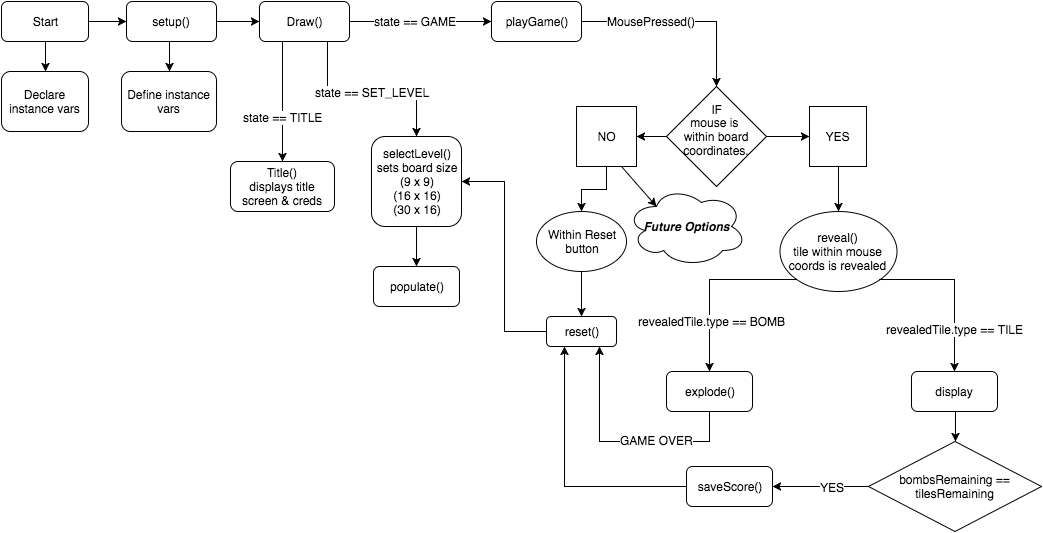

The diagram above was exported from draw.io. Its source (the exported page's mxGraphModel, read from the mxfile embedded in the PNG):
<mxGraphModel dx="969" dy="563" grid="1" gridSize="10" guides="1" tooltips="1" connect="1" arrows="1" fold="1" page="1" pageScale="1" pageWidth="826" pageHeight="1169" background="#ffffff" math="0" shadow="0">
  <root>
    <mxCell id="0" />
    <mxCell id="1" parent="0" />
    <mxCell id="1c3bd57e2a3a2186-1" value="Start" style="rounded=1;whiteSpace=wrap;html=1;" vertex="1" parent="1">
      <mxGeometry x="30" y="30" width="87" height="40" as="geometry" />
    </mxCell>
    <mxCell id="1c3bd57e2a3a2186-2" value="setup()" style="rounded=1;whiteSpace=wrap;html=1;" vertex="1" parent="1">
      <mxGeometry x="155" y="30" width="90" height="40" as="geometry" />
    </mxCell>
    <mxCell id="a0854b62a241576-5" value="populate()" style="rounded=1;whiteSpace=wrap;html=1;" vertex="1" parent="1">
      <mxGeometry x="402" y="295" width="86" height="40" as="geometry" />
    </mxCell>
    <mxCell id="dac5be05acd8a89-5" value="&lt;div&gt;&lt;span style=&quot;line-height: 1.2&quot;&gt;reveal()&lt;/span&gt;&lt;br&gt;&lt;/div&gt;tile within mouse coords is revealed" style="ellipse;whiteSpace=wrap;html=1;" vertex="1" parent="1">
      <mxGeometry x="808" y="240" width="117" height="80" as="geometry" />
    </mxCell>
    <mxCell id="dac5be05acd8a89-10" value="selectLevel()&lt;div&gt;&lt;span&gt;sets board size&lt;/span&gt;&lt;/div&gt;&lt;div&gt;&lt;span&gt;(9 x 9)&lt;/span&gt;&lt;div&gt;(16 x 16)&lt;/div&gt;&lt;div&gt;(30 x 16)&lt;/div&gt;&lt;/div&gt;" style="rounded=1;whiteSpace=wrap;html=1;" vertex="1" parent="1">
      <mxGeometry x="400" y="165" width="90" height="90" as="geometry" />
    </mxCell>
    <mxCell id="dac5be05acd8a89-11" value="Title()&lt;div&gt;displays title screen &amp;amp; creds&lt;/div&gt;" style="rounded=1;whiteSpace=wrap;html=1;" vertex="1" parent="1">
      <mxGeometry x="259" y="190" width="104" height="50" as="geometry" />
    </mxCell>
    <mxCell id="dac5be05acd8a89-12" value="playGame()" style="rounded=1;whiteSpace=wrap;html=1;" vertex="1" parent="1">
      <mxGeometry x="520" y="30" width="90" height="40" as="geometry" />
    </mxCell>
    <mxCell id="dac5be05acd8a89-19" value="mouse is&amp;nbsp;&lt;div&gt;within board coordinates.&lt;/div&gt;" style="rhombus;whiteSpace=wrap;html=1;" vertex="1" parent="1">
      <mxGeometry x="695" y="115" width="100" height="100" as="geometry" />
    </mxCell>
    <mxCell id="dac5be05acd8a89-20" value="" style="edgeStyle=orthogonalEdgeStyle;rounded=0;html=1;jettySize=auto;orthogonalLoop=1;entryX=0.5;entryY=0;" edge="1" parent="1" source="dac5be05acd8a89-21" target="dac5be05acd8a89-5">
      <mxGeometry x="867" y="195" as="geometry">
        <mxPoint x="867" y="235" as="targetPoint" />
        <Array as="points" />
      </mxGeometry>
    </mxCell>
    <mxCell id="dac5be05acd8a89-21" value="YES" style="whiteSpace=wrap;html=1;" vertex="1" parent="1">
      <mxGeometry x="838" y="135" width="57" height="60" as="geometry" />
    </mxCell>
    <mxCell id="dac5be05acd8a89-22" value="" style="edgeStyle=orthogonalEdgeStyle;rounded=0;html=1;jettySize=auto;orthogonalLoop=1;" edge="1" parent="1" source="dac5be05acd8a89-19" target="dac5be05acd8a89-21">
      <mxGeometry x="795" y="165" as="geometry" />
    </mxCell>
    <mxCell id="dac5be05acd8a89-23" value="NO" style="whiteSpace=wrap;html=1;" vertex="1" parent="1">
      <mxGeometry x="605" y="135" width="60" height="60" as="geometry" />
    </mxCell>
    <mxCell id="dac5be05acd8a89-24" value="" style="edgeStyle=orthogonalEdgeStyle;rounded=0;html=1;jettySize=auto;orthogonalLoop=1;" edge="1" parent="1" source="dac5be05acd8a89-19">
      <mxGeometry x="665" y="165" as="geometry">
        <mxPoint x="665" y="165" as="targetPoint" />
      </mxGeometry>
    </mxCell>
    <mxCell id="dac5be05acd8a89-25" value="IF" style="text;html=1;strokeColor=none;fillColor=none;align=center;verticalAlign=middle;whiteSpace=wrap;overflow=hidden;" vertex="1" parent="1">
      <mxGeometry x="725" y="125" width="40" height="25" as="geometry" />
    </mxCell>
    <mxCell id="dac5be05acd8a89-26" value="Within Reset&lt;div&gt;button&lt;/div&gt;" style="ellipse;whiteSpace=wrap;html=1;" vertex="1" parent="1">
      <mxGeometry x="565" y="240" width="90" height="60" as="geometry" />
    </mxCell>
    <mxCell id="dac5be05acd8a89-27" value="" style="edgeStyle=orthogonalEdgeStyle;rounded=0;html=1;jettySize=auto;orthogonalLoop=1;" edge="1" parent="1" source="dac5be05acd8a89-23" target="dac5be05acd8a89-26">
      <mxGeometry x="610" y="195" as="geometry" />
    </mxCell>
    <mxCell id="dac5be05acd8a89-28" value="" style="edgeStyle=orthogonalEdgeStyle;rounded=0;html=1;jettySize=auto;orthogonalLoop=1;" edge="1" parent="1" source="dac5be05acd8a89-26">
      <mxGeometry x="610" y="285" as="geometry">
        <mxPoint x="610" y="345" as="targetPoint" />
      </mxGeometry>
    </mxCell>
    <mxCell id="dac5be05acd8a89-29" value="reset()" style="rounded=1;whiteSpace=wrap;html=1;" vertex="1" parent="1">
      <mxGeometry x="575" y="345" width="70" height="30" as="geometry" />
    </mxCell>
    <mxCell id="dac5be05acd8a89-30" style="edgeStyle=orthogonalEdgeStyle;rounded=0;html=1;exitX=0.5;exitY=1;jettySize=auto;orthogonalLoop=1;" edge="1" parent="1" source="dac5be05acd8a89-29" target="dac5be05acd8a89-29">
      <mxGeometry x="610" y="375" as="geometry" />
    </mxCell>
    <mxCell id="a0854b62a241576-32" value="&lt;b&gt;&lt;i&gt;Future Options&lt;/i&gt;&lt;/b&gt;" style="ellipse;shape=cloud;whiteSpace=wrap;html=1;" vertex="1" parent="1">
      <mxGeometry x="655" y="215" width="120" height="80" as="geometry" />
    </mxCell>
    <mxCell id="a0854b62a241576-33" value="" style="endArrow=classic;html=1;exitX=0.75;exitY=1;entryX=0.25;entryY=0.25;entryPerimeter=0;" edge="1" parent="1" source="dac5be05acd8a89-23" target="a0854b62a241576-32">
      <mxGeometry width="50" height="50" relative="1" as="geometry">
        <mxPoint x="705" y="390" as="sourcePoint" />
        <mxPoint x="755" y="340" as="targetPoint" />
      </mxGeometry>
    </mxCell>
    <mxCell id="3155109f15d114cd-10" style="edgeStyle=orthogonalEdgeStyle;rounded=0;html=1;exitX=1;exitY=0.5;entryX=0;entryY=0.5;jettySize=auto;orthogonalLoop=1;" edge="1" parent="1" source="1c3bd57e2a3a2186-1" target="1c3bd57e2a3a2186-2">
      <mxGeometry relative="1" as="geometry" />
    </mxCell>
    <mxCell id="3155109f15d114cd-11" value="Draw()" style="rounded=1;whiteSpace=wrap;html=1;" vertex="1" parent="1">
      <mxGeometry x="288" y="30" width="90" height="40" as="geometry" />
    </mxCell>
    <mxCell id="3155109f15d114cd-20" value="Declare instance vars" style="rounded=1;whiteSpace=wrap;html=1;" vertex="1" parent="1">
      <mxGeometry x="30" y="100" width="87" height="60" as="geometry" />
    </mxCell>
    <mxCell id="3155109f15d114cd-21" style="edgeStyle=orthogonalEdgeStyle;rounded=0;html=1;exitX=0.5;exitY=1;entryX=0.5;entryY=0;jettySize=auto;orthogonalLoop=1;" edge="1" parent="1" source="1c3bd57e2a3a2186-1" target="3155109f15d114cd-20">
      <mxGeometry relative="1" as="geometry" />
    </mxCell>
    <mxCell id="3155109f15d114cd-22" value="Define instance vars" style="rounded=1;whiteSpace=wrap;html=1;" vertex="1" parent="1">
      <mxGeometry x="150" y="100" width="95" height="60" as="geometry" />
    </mxCell>
    <mxCell id="3155109f15d114cd-24" style="edgeStyle=orthogonalEdgeStyle;rounded=0;html=1;exitX=0.5;exitY=1;entryX=0.5;entryY=0;jettySize=auto;orthogonalLoop=1;" edge="1" parent="1" source="1c3bd57e2a3a2186-2" target="3155109f15d114cd-22">
      <mxGeometry relative="1" as="geometry" />
    </mxCell>
    <mxCell id="3155109f15d114cd-25" style="edgeStyle=orthogonalEdgeStyle;rounded=0;html=1;exitX=1;exitY=0.5;entryX=0;entryY=0.5;jettySize=auto;orthogonalLoop=1;" edge="1" parent="1" source="1c3bd57e2a3a2186-2" target="3155109f15d114cd-11">
      <mxGeometry relative="1" as="geometry" />
    </mxCell>
    <mxCell id="3155109f15d114cd-30" style="edgeStyle=orthogonalEdgeStyle;rounded=0;html=1;exitX=1;exitY=0.5;entryX=0;entryY=0.5;jettySize=auto;orthogonalLoop=1;" edge="1" parent="1" source="3155109f15d114cd-11" target="dac5be05acd8a89-12">
      <mxGeometry relative="1" as="geometry" />
    </mxCell>
    <mxCell id="3155109f15d114cd-39" value="&lt;span&gt;state == GAME&lt;/span&gt;" style="text;html=1;resizable=0;points=[];align=center;verticalAlign=middle;labelBackgroundColor=#ffffff;" vertex="1" connectable="0" parent="3155109f15d114cd-30">
      <mxGeometry x="-0.1831" y="-4" relative="1" as="geometry">
        <mxPoint x="7" y="-5" as="offset" />
      </mxGeometry>
    </mxCell>
    <mxCell id="3155109f15d114cd-33" style="edgeStyle=orthogonalEdgeStyle;rounded=0;html=1;exitX=0.75;exitY=1;entryX=0.5;entryY=0;jettySize=auto;orthogonalLoop=1;" edge="1" parent="1" source="3155109f15d114cd-11" target="dac5be05acd8a89-10">
      <mxGeometry relative="1" as="geometry">
        <Array as="points">
          <mxPoint x="356" y="120" />
          <mxPoint x="445" y="120" />
        </Array>
      </mxGeometry>
    </mxCell>
    <mxCell id="3155109f15d114cd-42" value="state == SET_LEVEL" style="text;html=1;resizable=0;points=[];align=center;verticalAlign=middle;labelBackgroundColor=#ffffff;" vertex="1" connectable="0" parent="3155109f15d114cd-33">
      <mxGeometry x="-0.1196" y="-2" relative="1" as="geometry">
        <mxPoint x="13" y="-2" as="offset" />
      </mxGeometry>
    </mxCell>
    <mxCell id="3155109f15d114cd-37" style="edgeStyle=orthogonalEdgeStyle;rounded=0;html=1;exitX=1;exitY=0.5;entryX=0.5;entryY=0;jettySize=auto;orthogonalLoop=1;" edge="1" parent="1" source="dac5be05acd8a89-12" target="dac5be05acd8a89-19">
      <mxGeometry relative="1" as="geometry">
        <mxPoint x="750" y="130" as="targetPoint" />
        <Array as="points">
          <mxPoint x="745" y="50" />
        </Array>
      </mxGeometry>
    </mxCell>
    <mxCell id="3155109f15d114cd-38" value="MousePressed()" style="text;html=1;resizable=0;points=[];align=center;verticalAlign=middle;labelBackgroundColor=#ffffff;" vertex="1" connectable="0" parent="3155109f15d114cd-37">
      <mxGeometry x="-0.71" y="3" relative="1" as="geometry">
        <mxPoint x="40" y="2" as="offset" />
      </mxGeometry>
    </mxCell>
    <mxCell id="3155109f15d114cd-41" style="edgeStyle=orthogonalEdgeStyle;rounded=0;html=1;exitX=0.25;exitY=1;entryX=0.5;entryY=0;jettySize=auto;orthogonalLoop=1;" edge="1" parent="1" source="3155109f15d114cd-11" target="dac5be05acd8a89-11">
      <mxGeometry relative="1" as="geometry" />
    </mxCell>
    <mxCell id="3155109f15d114cd-43" value="state == TITLE" style="text;html=1;resizable=0;points=[];align=center;verticalAlign=middle;labelBackgroundColor=#ffffff;" vertex="1" connectable="0" parent="3155109f15d114cd-41">
      <mxGeometry x="0.25" relative="1" as="geometry">
        <mxPoint as="offset" />
      </mxGeometry>
    </mxCell>
    <mxCell id="3155109f15d114cd-44" style="edgeStyle=orthogonalEdgeStyle;rounded=0;html=1;exitX=0.5;exitY=1;entryX=0.5;entryY=0;jettySize=auto;orthogonalLoop=1;" edge="1" parent="1" source="dac5be05acd8a89-10" target="a0854b62a241576-5">
      <mxGeometry relative="1" as="geometry" />
    </mxCell>
    <mxCell id="3155109f15d114cd-46" value="explode()" style="rounded=1;whiteSpace=wrap;html=1;" vertex="1" parent="1">
      <mxGeometry x="695" y="400" width="86" height="40" as="geometry" />
    </mxCell>
    <mxCell id="3155109f15d114cd-47" value="display" style="rounded=1;whiteSpace=wrap;html=1;" vertex="1" parent="1">
      <mxGeometry x="940" y="400" width="86" height="40" as="geometry" />
    </mxCell>
    <mxCell id="3155109f15d114cd-48" style="edgeStyle=orthogonalEdgeStyle;rounded=0;html=1;exitX=0;exitY=1;entryX=0.5;entryY=0;jettySize=auto;orthogonalLoop=1;" edge="1" parent="1" source="dac5be05acd8a89-5" target="3155109f15d114cd-46">
      <mxGeometry relative="1" as="geometry" />
    </mxCell>
    <mxCell id="3155109f15d114cd-50" value="revealedTile.type == BOMB" style="text;html=1;resizable=0;points=[];align=center;verticalAlign=middle;labelBackgroundColor=#ffffff;" vertex="1" connectable="0" parent="3155109f15d114cd-48">
      <mxGeometry x="0.4302" y="2" relative="1" as="geometry">
        <mxPoint as="offset" />
      </mxGeometry>
    </mxCell>
    <mxCell id="3155109f15d114cd-49" style="edgeStyle=orthogonalEdgeStyle;rounded=0;html=1;exitX=1;exitY=1;entryX=0.5;entryY=0;jettySize=auto;orthogonalLoop=1;" edge="1" parent="1" source="dac5be05acd8a89-5" target="3155109f15d114cd-47">
      <mxGeometry relative="1" as="geometry" />
    </mxCell>
    <mxCell id="3155109f15d114cd-51" value="revealedTile.type == TILE" style="text;html=1;resizable=0;points=[];align=center;verticalAlign=middle;labelBackgroundColor=#ffffff;" vertex="1" connectable="0" parent="3155109f15d114cd-49">
      <mxGeometry x="0.485" relative="1" as="geometry">
        <mxPoint as="offset" />
      </mxGeometry>
    </mxCell>
    <mxCell id="3155109f15d114cd-55" style="edgeStyle=orthogonalEdgeStyle;rounded=0;html=1;exitX=0;exitY=0.5;entryX=1;entryY=0.5;jettySize=auto;orthogonalLoop=1;" edge="1" parent="1" source="dac5be05acd8a89-29" target="dac5be05acd8a89-10">
      <mxGeometry relative="1" as="geometry" />
    </mxCell>
    <mxCell id="3155109f15d114cd-58" style="edgeStyle=orthogonalEdgeStyle;rounded=0;html=1;exitX=0.5;exitY=1;entryX=0.75;entryY=1;jettySize=auto;orthogonalLoop=1;" edge="1" parent="1" source="3155109f15d114cd-46" target="dac5be05acd8a89-29">
      <mxGeometry relative="1" as="geometry">
        <mxPoint x="645" y="510" as="sourcePoint" />
        <Array as="points">
          <mxPoint x="738" y="470" />
          <mxPoint x="628" y="470" />
        </Array>
      </mxGeometry>
    </mxCell>
    <mxCell id="3155109f15d114cd-59" value="GAME OVER" style="text;html=1;resizable=0;points=[];align=center;verticalAlign=middle;labelBackgroundColor=#ffffff;" vertex="1" connectable="0" parent="3155109f15d114cd-58">
      <mxGeometry x="-0.1304" y="2" relative="1" as="geometry">
        <mxPoint x="19" y="-4" as="offset" />
      </mxGeometry>
    </mxCell>
    <mxCell id="3155109f15d114cd-66" value="bombsRemaining == tilesRemaining" style="rhombus;whiteSpace=wrap;html=1;" vertex="1" parent="1">
      <mxGeometry x="897" y="470" width="173" height="90" as="geometry" />
    </mxCell>
    <mxCell id="3155109f15d114cd-67" style="edgeStyle=orthogonalEdgeStyle;rounded=0;html=1;exitX=0.5;exitY=1;entryX=0.5;entryY=0;jettySize=auto;orthogonalLoop=1;" edge="1" parent="1" source="3155109f15d114cd-47" target="3155109f15d114cd-66">
      <mxGeometry relative="1" as="geometry" />
    </mxCell>
    <mxCell id="3155109f15d114cd-70" value="saveScore()" style="rounded=1;whiteSpace=wrap;html=1;" vertex="1" parent="1">
      <mxGeometry x="715" y="495" width="86" height="40" as="geometry" />
    </mxCell>
    <mxCell id="3155109f15d114cd-71" style="edgeStyle=orthogonalEdgeStyle;rounded=0;html=1;exitX=0;exitY=0.5;entryX=0.25;entryY=1;jettySize=auto;orthogonalLoop=1;" edge="1" parent="1" source="3155109f15d114cd-70" target="dac5be05acd8a89-29">
      <mxGeometry relative="1" as="geometry" />
    </mxCell>
    <mxCell id="3155109f15d114cd-72" style="edgeStyle=orthogonalEdgeStyle;rounded=0;html=1;exitX=0;exitY=0.5;entryX=1;entryY=0.5;jettySize=auto;orthogonalLoop=1;" edge="1" parent="1" source="3155109f15d114cd-66" target="3155109f15d114cd-70">
      <mxGeometry relative="1" as="geometry" />
    </mxCell>
    <mxCell id="3155109f15d114cd-73" value="YES" style="text;html=1;resizable=0;points=[];align=center;verticalAlign=middle;labelBackgroundColor=#ffffff;" vertex="1" connectable="0" parent="3155109f15d114cd-72">
      <mxGeometry x="0.2083" relative="1" as="geometry">
        <mxPoint x="21" as="offset" />
      </mxGeometry>
    </mxCell>
  </root>
</mxGraphModel>